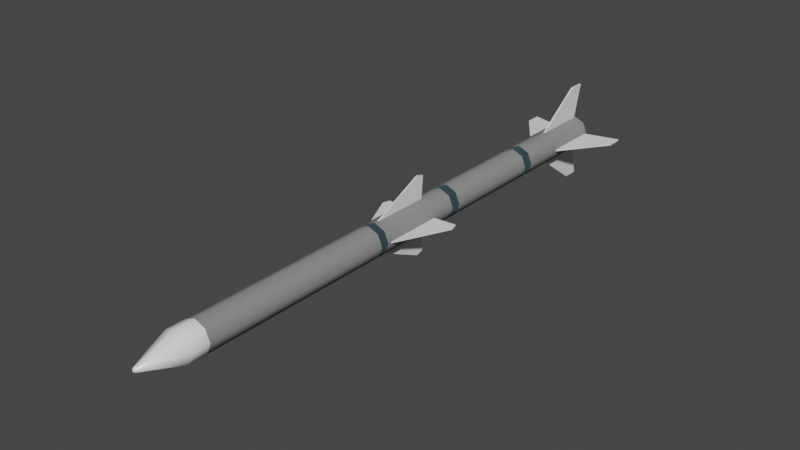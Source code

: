 # Source: AIM-120-Amraam.blend  (saved by Blender 4.2.66; exported with 4.5.12 LTS)
import bpy
from mathutils import Matrix  # noqa: F401  (used for matrix-valued properties, if any)

bpy.ops.wm.read_factory_settings(use_empty=True)
scene = bpy.context.scene
scene.name = 'Scene'

# ---- collections
col_aim_120_amraam = bpy.data.collections.new('AIM-120 Amraam'); scene.collection.children.link(col_aim_120_amraam)
col_rearfins = bpy.data.collections.new('RearFins'); col_aim_120_amraam.children.link(col_rearfins)
col_frontfins = bpy.data.collections.new('FrontFins'); col_aim_120_amraam.children.link(col_frontfins)

# ---- materials (node trees are filled in below, after node groups)
mat_silver_metal_001 = bpy.data.materials.new('silver metal.001')
mat_silver_metal_001.use_transparent_shadow = False
mat_silver_metal_001.diffuse_color = (0.7, 0.7, 0.7, 1.0)
mat_silver_metal_001.roughness = 0.8497
mat_silver_metal_001.specular_intensity = 1.0
mat_blue_001 = bpy.data.materials.new('blue.001')
mat_blue_001.use_transparent_shadow = False
mat_blue_001.diffuse_color = (0.1, 0.17, 0.2, 1.0)
mat_blue_001.roughness = 1.0
mat_blue_001.specular_intensity = 0.2
mat_blue_001.metallic = 1.0
mat_exhaustred = bpy.data.materials.new('ExhaustRed')
mat_exhaustred.use_transparent_shadow = False
mat_exhaustred.diffuse_color = (0.8, 0.1153, 0.108, 1.0)
mat_exhaustred.roughness = 0.9578
mat_white_001 = bpy.data.materials.new('white.001')
mat_white_001.use_transparent_shadow = False
mat_white_001.diffuse_color = (0.9, 0.9, 0.9, 1.0)
mat_white_001.roughness = 0.3
mat_exhaustyellow = bpy.data.materials.new('ExhaustYellow')
mat_exhaustyellow.use_transparent_shadow = False
mat_exhaustyellow.diffuse_color = (0.8, 0.541, 0.1283, 1.0)
mat_exhaustyellow.roughness = 0.9714
mat_exhaustblack = bpy.data.materials.new('ExhaustBlack')
mat_exhaustblack.use_transparent_shadow = False
mat_exhaustblack.diffuse_color = (0.0, 0.0, 0.0, 1.0)

# ---- material node trees
mat_silver_metal_001.use_nodes = True; mat_silver_metal_001.node_tree.nodes.clear()
_N = mat_silver_metal_001.node_tree.nodes; _L = mat_silver_metal_001.node_tree.links
n0 = _N.new('ShaderNodeBsdfPrincipled'); n0.name = 'Principled BSDF'; n0.location = (10, 300)
n0.distribution = 'GGX'
n0.subsurface_method = 'RANDOM_WALK_SKIN'
n0.inputs[0].default_value = (0.2527, 0.2527, 0.2527, 1.0)
n0.inputs[2].default_value = 0.8181
n0.inputs[3].default_value = 1.45
n0.inputs[13].default_value = 0.09449
n0.inputs[25].default_value = 0.7205
n0.inputs[27].default_value = (0.0, 0.0, 0.0, 1.0)
n0.inputs[28].default_value = 1.0
n1 = _N.new('ShaderNodeOutputMaterial'); n1.name = 'Material Output'; n1.location = (300, 300)
n2 = _N.new('ShaderNodeNormalMap'); n2.name = 'Normal Map'; n2.location = (-300, -300)
n2.label = 'Normal/Map'
n2.inputs[0].default_value = 0.0
_L.new(n0.outputs[0], n1.inputs[0])
_L.new(n2.outputs[0], n0.inputs[5])
n1.is_active_output = True
mat_blue_001.use_nodes = True; mat_blue_001.node_tree.nodes.clear()
_N = mat_blue_001.node_tree.nodes; _L = mat_blue_001.node_tree.links
n0 = _N.new('ShaderNodeBsdfPrincipled'); n0.name = 'Principled BSDF'; n0.location = (10, 300)
n0.distribution = 'GGX'
n0.subsurface_method = 'RANDOM_WALK_SKIN'
n0.inputs[0].default_value = (0.1, 0.17, 0.2, 1.0)
n0.inputs[1].default_value = 1.0
n0.inputs[2].default_value = 1.0
n0.inputs[3].default_value = 1.45
n0.inputs[13].default_value = 0.2
n0.inputs[27].default_value = (0.0, 0.0, 0.0, 1.0)
n0.inputs[28].default_value = 1.0
n1 = _N.new('ShaderNodeOutputMaterial'); n1.name = 'Material Output'; n1.location = (300, 300)
n2 = _N.new('ShaderNodeNormalMap'); n2.name = 'Normal Map'; n2.location = (-300, -300)
n2.label = 'Normal/Map'
n2.inputs[0].default_value = 0.0
_L.new(n0.outputs[0], n1.inputs[0])
_L.new(n2.outputs[0], n0.inputs[5])
n1.is_active_output = True
mat_exhaustred.use_nodes = True; mat_exhaustred.node_tree.nodes.clear()
_N = mat_exhaustred.node_tree.nodes; _L = mat_exhaustred.node_tree.links
n0 = _N.new('ShaderNodeBsdfPrincipled'); n0.name = 'Principled BSDF'; n0.location = (10, 300)
n0.distribution = 'GGX'
n0.subsurface_method = 'RANDOM_WALK_SKIN'
n0.inputs[0].default_value = (0.8, 0.0568, 0.04744, 1.0)
n0.inputs[2].default_value = 1.0
n0.inputs[3].default_value = 1.45
n0.inputs[13].default_value = 0.0
n0.inputs[27].default_value = (0.0, 0.0, 0.0, 1.0)
n0.inputs[28].default_value = 1.0
n1 = _N.new('ShaderNodeOutputMaterial'); n1.name = 'Material Output'; n1.location = (300, 300)
_L.new(n0.outputs[0], n1.inputs[0])
n1.is_active_output = True
mat_white_001.use_nodes = True; mat_white_001.node_tree.nodes.clear()
_N = mat_white_001.node_tree.nodes; _L = mat_white_001.node_tree.links
n0 = _N.new('ShaderNodeBsdfPrincipled'); n0.name = 'Principled BSDF'; n0.location = (10, 300)
n0.distribution = 'GGX'
n0.subsurface_method = 'RANDOM_WALK_SKIN'
n0.inputs[0].default_value = (0.9, 0.9, 0.9, 1.0)
n0.inputs[2].default_value = 0.3
n0.inputs[3].default_value = 1.45
n0.inputs[27].default_value = (0.0, 0.0, 0.0, 1.0)
n0.inputs[28].default_value = 1.0
n1 = _N.new('ShaderNodeOutputMaterial'); n1.name = 'Material Output'; n1.location = (300, 300)
n2 = _N.new('ShaderNodeNormalMap'); n2.name = 'Normal Map'; n2.location = (-300, -300)
n2.label = 'Normal/Map'
n2.inputs[0].default_value = 0.0
_L.new(n0.outputs[0], n1.inputs[0])
_L.new(n2.outputs[0], n0.inputs[5])
n1.is_active_output = True
mat_exhaustyellow.use_nodes = True; mat_exhaustyellow.node_tree.nodes.clear()
_N = mat_exhaustyellow.node_tree.nodes; _L = mat_exhaustyellow.node_tree.links
n0 = _N.new('ShaderNodeBsdfPrincipled'); n0.name = 'Principled BSDF'; n0.location = (10, 300)
n0.distribution = 'GGX'
n0.subsurface_method = 'RANDOM_WALK_SKIN'
n0.inputs[0].default_value = (0.8, 0.7034, 0.04928, 1.0)
n0.inputs[2].default_value = 1.0
n0.inputs[3].default_value = 1.45
n0.inputs[13].default_value = 0.0748
n0.inputs[27].default_value = (0.0, 0.0, 0.0, 1.0)
n0.inputs[28].default_value = 1.0
n1 = _N.new('ShaderNodeOutputMaterial'); n1.name = 'Material Output'; n1.location = (300, 300)
_L.new(n0.outputs[0], n1.inputs[0])
n1.is_active_output = True
mat_exhaustblack.use_nodes = True; mat_exhaustblack.node_tree.nodes.clear()
_N = mat_exhaustblack.node_tree.nodes; _L = mat_exhaustblack.node_tree.links
n0 = _N.new('ShaderNodeBsdfPrincipled'); n0.name = 'Principled BSDF'; n0.location = (10, 300)
n0.distribution = 'GGX'
n0.subsurface_method = 'RANDOM_WALK_SKIN'
n0.inputs[0].default_value = (0.0, 0.0, 0.0, 1.0)
n0.inputs[3].default_value = 1.45
n0.inputs[27].default_value = (0.0, 0.0, 0.0, 1.0)
n0.inputs[28].default_value = 1.0
n1 = _N.new('ShaderNodeOutputMaterial'); n1.name = 'Material Output'; n1.location = (300, 300)
_L.new(n0.outputs[0], n1.inputs[0])
n1.is_active_output = True

# ---- world
world_world = bpy.data.worlds.new('World'); scene.world = world_world
world_world.use_nodes = True; world_world.node_tree.nodes.clear()
_N = world_world.node_tree.nodes; _L = world_world.node_tree.links
n0 = _N.new('ShaderNodeOutputWorld'); n0.name = 'World Output'; n0.location = (300, 300)
n1 = _N.new('ShaderNodeBackground'); n1.name = 'Background'; n1.location = (10, 300)
n1.inputs[0].default_value = (0.05088, 0.05088, 0.05088, 1.0)
_L.new(n1.outputs[0], n0.inputs[0])
n0.is_active_output = True
world_world.color = (0.05088, 0.05088, 0.05088)
world_world.use_sun_shadow = False
world_world.sun_shadow_jitter_overblur = 0.0

# ---- meshes
me_cylinder_003 = bpy.data.meshes.new('Cylinder.003')
me_cylinder_003.from_pydata([(1.576, -0.05379, 0.05379), (-1.774, -0.0679, 0.0679), (1.576, -0.07606, 5.098e-08), (-1.774, -0.09602, -4.659e-08), (1.576, -0.05379, -0.05379), (-1.774, -0.0679, -0.0679), (1.576, 1.192e-07, -0.07606), (-1.774, 0.0, -0.09602), (1.576, 0.05379, -0.05379), (-1.774, 0.0679, -0.0679), (1.576, 0.07606, 3.31e-08), (-1.774, 0.09602, -6.447e-08), (1.576, 0.05379, 0.05379), (-1.774, 0.0679, 0.0679), (1.576, 1.788e-07, 0.07606), (-1.774, 0.0, 0.09602), (-2.012, -0.008999, 0.008999), (-2.012, -0.01273, -5.991e-08), (-2.012, -0.008999, -0.008999), (-2.012, 0.0, -0.01273), (-2.012, 0.008999, -0.008999), (-2.012, 0.01273, -6.438e-08), (-2.012, 0.008999, 0.008999), (-2.012, 0.0, 0.01273), (-2.021, 0.0, -4.057e-08), (-0.4133, -0.0679, 0.0679), (-0.4133, -0.09602, -4.546e-09), (-0.4133, -0.0679, -0.0679), (-0.4133, 5.96e-08, -0.09602), (-0.4133, 0.0679, -0.0679), (-0.4133, 0.09602, -2.541e-08), (-0.4133, 0.0679, 0.0679), (-0.4133, 5.96e-08, 0.09602), (-0.4656, -0.0679, 0.0679), (-0.4656, -0.09602, -6.163e-09), (-0.4656, -0.0679, -0.0679), (-0.4656, 5.96e-08, -0.09602), (-0.4656, 0.0679, -0.0679), (-0.4656, 0.09602, -2.703e-08), (-0.4656, 0.0679, 0.0679), (-0.4656, 5.96e-08, 0.09602), (0.1451, -0.09602, 1.271e-08), (0.1451, -0.0679, -0.0679), (0.1451, 5.96e-08, -0.09602), (0.1451, 0.0679, -0.0679), (0.1451, 0.09602, -8.152e-09), (0.1451, 0.0679, 0.0679), (0.1451, 1.192e-07, 0.09602), (0.1451, -0.0679, 0.0679), (0.2074, -0.09602, 1.464e-08), (0.2074, -0.0679, -0.0679), (0.2074, 5.96e-08, -0.09602), (0.2074, 0.0679, -0.0679), (0.2074, 0.09602, -6.226e-09), (0.2074, 0.0679, 0.0679), (0.2074, 1.192e-07, 0.09602), (0.2074, -0.0679, 0.0679), (0.8693, -0.09602, 3.51e-08), (0.8693, -0.0679, -0.0679), (0.8693, 1.192e-07, -0.09602), (0.8693, 0.0679, -0.0679), (0.8693, 0.09602, 1.423e-08), (0.8693, 0.0679, 0.0679), (0.8693, 1.192e-07, 0.09602), (0.8693, -0.0679, 0.0679), (0.9365, -0.09602, 3.717e-08), (0.9365, -0.0679, -0.0679), (0.9365, 1.192e-07, -0.09602), (0.9365, 0.0679, -0.0679), (0.9365, 0.09602, 1.631e-08), (0.9365, 0.0679, 0.0679), (0.9365, 1.192e-07, 0.09602), (0.9365, -0.0679, 0.0679), (1.576, -0.0679, 0.0679), (1.576, -0.09602, 5.098e-08), (1.576, -0.0679, -0.0679), (1.576, 1.192e-07, -0.09602), (1.576, 0.0679, -0.0679), (1.576, 0.09602, 3.608e-08), (1.576, 0.0679, 0.0679), (1.576, 1.788e-07, 0.09602), (1.525, -0.01473, 0.01473), (1.525, -0.02083, 9.893e-09), (1.525, -0.01473, -0.01473), (1.525, 1.192e-07, -0.02083), (1.525, 0.01473, -0.01473), (1.525, 0.02083, 4.676e-09), (1.525, 0.01473, 0.01473), (1.525, 1.192e-07, 0.02083), (-1.658, -0.0679, 0.0679), (-1.658, -0.09602, -4.303e-08), (-1.658, -0.0679, -0.0679), (-1.658, 0.0, -0.09602), (-1.658, 0.0679, -0.0679), (-1.658, 0.09602, -6.092e-08), (-1.658, 0.0679, 0.0679), (-1.658, 0.0, 0.09602)], [], [(89, 1, 3, 90), (90, 3, 5, 91), (91, 5, 7, 92), (92, 7, 9, 93), (93, 9, 11, 94), (94, 11, 13, 95), (9, 7, 19, 20), (95, 13, 15, 96), (96, 15, 1, 89), (8, 10, 86, 85), (16, 23, 24), (15, 13, 22, 23), (5, 3, 17, 18), (11, 9, 20, 21), (1, 15, 23, 16), (3, 1, 16, 17), (7, 5, 18, 19), (13, 11, 21, 22), (22, 21, 24), (20, 19, 24), (18, 17, 24), (23, 22, 24), (21, 20, 24), (19, 18, 24), (17, 16, 24), (47, 32, 25, 48), (46, 31, 32, 47), (45, 30, 31, 46), (44, 29, 30, 45), (43, 28, 29, 44), (42, 27, 28, 43), (41, 26, 27, 42), (48, 25, 26, 41), (32, 40, 33, 25), (31, 39, 40, 32), (30, 38, 39, 31), (29, 37, 38, 30), (28, 36, 37, 29), (27, 35, 36, 28), (26, 34, 35, 27), (25, 33, 34, 26), (56, 48, 41, 49), (49, 41, 42, 50), (50, 42, 43, 51), (51, 43, 44, 52), (52, 44, 45, 53), (53, 45, 46, 54), (54, 46, 47, 55), (55, 47, 48, 56), (63, 55, 56, 64), (62, 54, 55, 63), (61, 53, 54, 62), (60, 52, 53, 61), (59, 51, 52, 60), (58, 50, 51, 59), (57, 49, 50, 58), (64, 56, 49, 57), (72, 64, 57, 65), (65, 57, 58, 66), (66, 58, 59, 67), (67, 59, 60, 68), (68, 60, 61, 69), (69, 61, 62, 70), (70, 62, 63, 71), (71, 63, 64, 72), (80, 71, 72, 73), (79, 70, 71, 80), (78, 69, 70, 79), (77, 68, 69, 78), (76, 67, 68, 77), (75, 66, 67, 76), (74, 65, 66, 75), (73, 72, 65, 74), (2, 0, 73, 74), (4, 2, 74, 75), (6, 4, 75, 76), (8, 6, 76, 77), (10, 8, 77, 78), (12, 10, 78, 79), (14, 12, 79, 80), (0, 14, 80, 73), (81, 82, 83, 84, 85, 86, 87, 88), (4, 6, 84, 83), (0, 2, 82, 81), (14, 0, 81, 88), (10, 12, 87, 86), (6, 8, 85, 84), (2, 4, 83, 82), (12, 14, 88, 87), (40, 96, 89, 33), (39, 95, 96, 40), (38, 94, 95, 39), (37, 93, 94, 38), (36, 92, 93, 37), (35, 91, 92, 36), (34, 90, 91, 35), (33, 89, 90, 34)])
me_cylinder_003.polygons.foreach_set('use_smooth', [True] * 97)
me_cylinder_003.polygons.foreach_set('material_index', [3, 3, 3, 3, 3, 3, 3, 3, 3, 2, 3, 3, 3, 3, 3, 3, 3, 3, 3, 3, 3, 3, 3, 3, 3, 0, 0, 0, 0, 0, 0, 0, 0, 1, 1, 1, 1, 1, 1, 1, 1, 1, 1, 1, 1, 1, 1, 1, 1, 0, 0, 0, 0, 0, 0, 0, 0, 1, 1, 1, 1, 1, 1, 1, 1, 0, 0, 0, 0, 0, 0, 0, 0, 6, 6, 6, 6, 6, 6, 6, 6, 5, 2, 2, 2, 2, 2, 2, 2, 0, 0, 0, 0, 0, 0, 0, 0])
_k = set([(73, 74), (73, 80), (74, 75), (75, 76), (76, 77), (77, 78), (78, 79), (79, 80)])
me_cylinder_003.attributes.new('sharp_edge', 'BOOLEAN', 'EDGE').data.foreach_set('value', [ (min(e.vertices), max(e.vertices)) in _k for e in me_cylinder_003.edges])
_uv = me_cylinder_003.uv_layers.new(name='UVMap')
_uv.uv.foreach_set('vector', [1.0, 0.9828, 1.0, 1.0, 0.875, 1.0, 0.875, 0.9828, 0.875, 0.9828, 0.875, 1.0, 0.75, 1.0, 0.75, 0.9828, 0.75, 0.9828, 0.75, 1.0, 0.625, 1.0, 0.625, 0.9828, 0.625, 0.9828, 0.625, 1.0, 0.5, 1.0, 0.5, 0.9828, 0.5, 0.9828, 0.5, 1.0, 0.375, 1.0, 0.375, 0.9828, 0.375, 0.9828, 0.375, 1.0, 0.25, 1.0, 0.25, 0.9828, 0.5, 1.0, 0.625, 1.0, 0.625, 1.0, 0.5, 1.0, 0.25, 0.9828, 0.25, 1.0, 0.125, 1.0, 0.125, 0.9828, 0.125, 0.9828, 0.125, 1.0, 0.0, 1.0, 0.0, 0.9828, 0.75, 0.1046, 0.6472, 0.1472, 0.6472, 0.1472, 0.75, 0.1046, 0.0, 1.0, 0.125, 1.0, 0.0, 1.0, 0.125, 1.0, 0.25, 1.0, 0.25, 1.0, 0.125, 1.0, 0.75, 1.0, 0.875, 1.0, 0.875, 1.0, 0.75, 1.0, 0.375, 1.0, 0.5, 1.0, 0.5, 1.0, 0.375, 1.0, 0.0, 1.0, 0.125, 1.0, 0.125, 1.0, 0.0, 1.0, 0.875, 1.0, 1.0, 1.0, 1.0, 1.0, 0.875, 1.0, 0.625, 1.0, 0.75, 1.0, 0.75, 1.0, 0.625, 1.0, 0.25, 1.0, 0.375, 1.0, 0.375, 1.0, 0.25, 1.0, 0.25, 1.0, 0.375, 1.0, 0.25, 1.0, 0.5, 1.0, 0.625, 1.0, 0.5, 1.0, 0.75, 1.0, 0.875, 1.0, 0.75, 1.0, 0.125, 1.0, 0.25, 1.0, 0.125, 1.0, 0.375, 1.0, 0.5, 1.0, 0.375, 1.0, 0.625, 1.0, 0.75, 1.0, 0.625, 1.0, 0.875, 1.0, 1.0, 1.0, 0.875, 1.0, 0.125, 0.7136, 0.125, 0.797, 0.0, 0.797, 0.0, 0.7136, 0.25, 0.7136, 0.25, 0.797, 0.125, 0.797, 0.125, 0.7136, 0.375, 0.7136, 0.375, 0.797, 0.25, 0.797, 0.25, 0.7136, 0.5, 0.7136, 0.5, 0.797, 0.375, 0.797, 0.375, 0.7136, 0.625, 0.7136, 0.625, 0.797, 0.5, 0.797, 0.5, 0.7136, 0.75, 0.7136, 0.75, 0.797, 0.625, 0.797, 0.625, 0.7136, 0.875, 0.7136, 0.875, 0.797, 0.75, 0.797, 0.75, 0.7136, 1.0, 0.7136, 1.0, 0.797, 0.875, 0.797, 0.875, 0.7136, 0.125, 0.797, 0.125, 0.8048, 0.0, 0.8048, 0.0, 0.797, 0.25, 0.797, 0.25, 0.8048, 0.125, 0.8048, 0.125, 0.797, 0.375, 0.797, 0.375, 0.8048, 0.25, 0.8048, 0.25, 0.797, 0.5, 0.797, 0.5, 0.8048, 0.375, 0.8048, 0.375, 0.797, 0.625, 0.797, 0.625, 0.8048, 0.5, 0.8048, 0.5, 0.797, 0.75, 0.797, 0.75, 0.8048, 0.625, 0.8048, 0.625, 0.797, 0.875, 0.797, 0.875, 0.8048, 0.75, 0.8048, 0.75, 0.797, 1.0, 0.797, 1.0, 0.8048, 0.875, 0.8048, 0.875, 0.797, 1.0, 0.7043, 1.0, 0.7136, 0.875, 0.7136, 0.875, 0.7043, 0.875, 0.7043, 0.875, 0.7136, 0.75, 0.7136, 0.75, 0.7043, 0.75, 0.7043, 0.75, 0.7136, 0.625, 0.7136, 0.625, 0.7043, 0.625, 0.7043, 0.625, 0.7136, 0.5, 0.7136, 0.5, 0.7043, 0.5, 0.7043, 0.5, 0.7136, 0.375, 0.7136, 0.375, 0.7043, 0.375, 0.7043, 0.375, 0.7136, 0.25, 0.7136, 0.25, 0.7043, 0.25, 0.7043, 0.25, 0.7136, 0.125, 0.7136, 0.125, 0.7043, 0.125, 0.7043, 0.125, 0.7136, 0.0, 0.7136, 0.0, 0.7043, 0.125, 0.6055, 0.125, 0.7043, 0.0, 0.7043, 0.0, 0.6055, 0.25, 0.6055, 0.25, 0.7043, 0.125, 0.7043, 0.125, 0.6055, 0.375, 0.6055, 0.375, 0.7043, 0.25, 0.7043, 0.25, 0.6055, 0.5, 0.6055, 0.5, 0.7043, 0.375, 0.7043, 0.375, 0.6055, 0.625, 0.6055, 0.625, 0.7043, 0.5, 0.7043, 0.5, 0.6055, 0.75, 0.6055, 0.75, 0.7043, 0.625, 0.7043, 0.625, 0.6055, 0.875, 0.6055, 0.875, 0.7043, 0.75, 0.7043, 0.75, 0.6055, 1.0, 0.6055, 1.0, 0.7043, 0.875, 0.7043, 0.875, 0.6055, 1.0, 0.5955, 1.0, 0.6055, 0.875, 0.6055, 0.875, 0.5955, 0.875, 0.5955, 0.875, 0.6055, 0.75, 0.6055, 0.75, 0.5955, 0.75, 0.5955, 0.75, 0.6055, 0.625, 0.6055, 0.625, 0.5955, 0.625, 0.5955, 0.625, 0.6055, 0.5, 0.6055, 0.5, 0.5955, 0.5, 0.5955, 0.5, 0.6055, 0.375, 0.6055, 0.375, 0.5955, 0.375, 0.5955, 0.375, 0.6055, 0.25, 0.6055, 0.25, 0.5955, 0.25, 0.5955, 0.25, 0.6055, 0.125, 0.6055, 0.125, 0.5955, 0.125, 0.5955, 0.125, 0.6055, 0.0, 0.6055, 0.0, 0.5955, 0.125, 0.5, 0.125, 0.5955, 0.0, 0.5955, 0.0, 0.5, 0.25, 0.5, 0.25, 0.5955, 0.125, 0.5955, 0.125, 0.5, 0.375, 0.5, 0.375, 0.5955, 0.25, 0.5955, 0.25, 0.5, 0.5, 0.5, 0.5, 0.5955, 0.375, 0.5955, 0.375, 0.5, 0.625, 0.5, 0.625, 0.5955, 0.5, 0.5955, 0.5, 0.5, 0.75, 0.5, 0.75, 0.5955, 0.625, 0.5955, 0.625, 0.5, 0.875, 0.5, 0.875, 0.5955, 0.75, 0.5955, 0.75, 0.5, 1.0, 0.5, 1.0, 0.5955, 0.875, 0.5955, 0.875, 0.5, 0.8528, 0.3528, 0.75, 0.3954, 0.75, 0.49, 0.9197, 0.4197, 0.8954, 0.25, 0.8528, 0.3528, 0.9197, 0.4197, 0.99, 0.25, 0.8528, 0.1472, 0.8954, 0.25, 0.99, 0.25, 0.9197, 0.08029, 0.75, 0.1046, 0.8528, 0.1472, 0.9197, 0.08029, 0.75, 0.01, 0.6472, 0.1472, 0.75, 0.1046, 0.75, 0.01, 0.5803, 0.08029, 0.6046, 0.25, 0.6472, 0.1472, 0.5803, 0.08029, 0.51, 0.25, 0.6472, 0.3528, 0.6046, 0.25, 0.51, 0.25, 0.5803, 0.4197, 0.75, 0.3954, 0.6472, 0.3528, 0.5803, 0.4197, 0.75, 0.49, 0.75, 0.3954, 0.8528, 0.3528, 0.8954, 0.25, 0.8528, 0.1472, 0.75, 0.1046, 0.6472, 0.1472, 0.6046, 0.25, 0.6472, 0.3528, 0.8954, 0.25, 0.8528, 0.1472, 0.8528, 0.1472, 0.8954, 0.25, 0.75, 0.3954, 0.8528, 0.3528, 0.8528, 0.3528, 0.75, 0.3954, 0.6472, 0.3528, 0.75, 0.3954, 0.75, 0.3954, 0.6472, 0.3528, 0.6472, 0.1472, 0.6046, 0.25, 0.6046, 0.25, 0.6472, 0.1472, 0.8528, 0.1472, 0.75, 0.1046, 0.75, 0.1046, 0.8528, 0.1472, 0.8528, 0.3528, 0.8954, 0.25, 0.8954, 0.25, 0.8528, 0.3528, 0.6046, 0.25, 0.6472, 0.3528, 0.6472, 0.3528, 0.6046, 0.25, 0.125, 0.8048, 0.125, 0.9828, 0.0, 0.9828, 0.0, 0.8048, 0.25, 0.8048, 0.25, 0.9828, 0.125, 0.9828, 0.125, 0.8048, 0.375, 0.8048, 0.375, 0.9828, 0.25, 0.9828, 0.25, 0.8048, 0.5, 0.8048, 0.5, 0.9828, 0.375, 0.9828, 0.375, 0.8048, 0.625, 0.8048, 0.625, 0.9828, 0.5, 0.9828, 0.5, 0.8048, 0.75, 0.8048, 0.75, 0.9828, 0.625, 0.9828, 0.625, 0.8048, 0.875, 0.8048, 0.875, 0.9828, 0.75, 0.9828, 0.75, 0.8048, 1.0, 0.8048, 1.0, 0.9828, 0.875, 0.9828, 0.875, 0.8048])
me_cylinder_003.materials.append(mat_silver_metal_001)
me_cylinder_003.materials.append(mat_blue_001)
me_cylinder_003.materials.append(mat_exhaustred)
me_cylinder_003.materials.append(mat_white_001)
me_cylinder_003.materials.append(mat_exhaustred)
me_cylinder_003.materials.append(mat_exhaustyellow)
me_cylinder_003.materials.append(mat_exhaustblack)
me_cylinder_003.update()
me_cylinder_003.normals_split_custom_set([tuple(v) for v in zip(*[iter([5.475e-09, -0.7071, 0.7071, -0.1611, -0.6979, 0.6979, -0.1611, -0.9869, 1.081e-07, 2.507e-08, -1.0, 1.746e-07, 2.507e-08, -1.0, 1.746e-07, -0.1611, -0.9869, 1.081e-07, -0.1611, -0.6979, -0.6979, 3.052e-08, -0.7071, -0.7071, 3.052e-08, -0.7071, -0.7071, -0.1611, -0.6979, -0.6979, -0.1611, 2.162e-08, -0.9869, 1.866e-08, 2.054e-08, -1.0, 1.866e-08, 2.054e-08, -1.0, -0.1611, 2.162e-08, -0.9869, -0.1611, 0.6979, -0.6979, -2.109e-09, 0.7071, -0.7071, -2.109e-09, 0.7071, -0.7071, -0.1611, 0.6979, -0.6979, -0.1611, 0.9869, -1.081e-07, -2.507e-08, 1.0, -2.156e-07, -2.507e-08, 1.0, -2.156e-07, -0.1611, 0.9869, -1.081e-07, -0.1611, 0.6979, 0.6979, -3.101e-08, 0.7071, 0.7071, -0.1611, 0.6979, -0.6979, -0.1611, 2.162e-08, -0.9869, -0.5536, 3.266e-07, -0.8328, -0.5536, 0.5888, -0.5888, -3.101e-08, 0.7071, 0.7071, -0.1611, 0.6979, 0.6979, -0.1611, 2.378e-07, 0.9869, -1.578e-08, 1.027e-08, 1.0, -1.578e-08, 1.027e-08, 1.0, -0.1611, 2.378e-07, 0.9869, -0.1611, -0.6979, 0.6979, 5.475e-09, -0.7071, 0.7071, 0.9593, -0.1998, 0.1998, 0.9593, -0.2825, 3.985e-08, 0.8979, -0.4402, 1.509e-07, 0.8979, -0.3113, 0.3113, -0.5536, -0.5888, 0.5888, -0.5536, 6.144e-07, 0.8328, -1.0, 4.189e-07, -1.45e-06, -0.1611, 2.378e-07, 0.9869, -0.1611, 0.6979, 0.6979, -0.5536, 0.5888, 0.5888, -0.5536, 6.144e-07, 0.8328, -0.1611, -0.6979, -0.6979, -0.1611, -0.9869, 1.081e-07, -0.5536, -0.8328, -1.81e-06, -0.5536, -0.5888, -0.5888, -0.1611, 0.9869, -1.081e-07, -0.1611, 0.6979, -0.6979, -0.5536, 0.5888, -0.5888, -0.5536, 0.8328, -1.528e-06, -0.1611, -0.6979, 0.6979, -0.1611, 2.378e-07, 0.9869, -0.5536, 6.144e-07, 0.8328, -0.5536, -0.5888, 0.5888, -0.1611, -0.9869, 1.081e-07, -0.1611, -0.6979, 0.6979, -0.5536, -0.5888, 0.5888, -0.5536, -0.8328, -1.81e-06, -0.1611, 2.162e-08, -0.9869, -0.1611, -0.6979, -0.6979, -0.5536, -0.5888, -0.5888, -0.5536, 3.266e-07, -0.8328, -0.1611, 0.6979, 0.6979, -0.1611, 0.9869, -1.081e-07, -0.5536, 0.8328, -1.528e-06, -0.5536, 0.5888, 0.5888, -0.5536, 0.5888, 0.5888, -0.5536, 0.8328, -1.528e-06, -1.0, 4.189e-07, -1.45e-06, -0.5536, 0.5888, -0.5888, -0.5536, 3.266e-07, -0.8328, -1.0, 4.189e-07, -1.45e-06, -0.5536, -0.5888, -0.5888, -0.5536, -0.8328, -1.81e-06, -1.0, 4.189e-07, -1.45e-06, -0.5536, 6.144e-07, 0.8328, -0.5536, 0.5888, 0.5888, -1.0, 4.189e-07, -1.45e-06, -0.5536, 0.8328, -1.528e-06, -0.5536, 0.5888, -0.5888, -1.0, 4.189e-07, -1.45e-06, -0.5536, 3.266e-07, -0.8328, -0.5536, -0.5888, -0.5888, -1.0, 4.189e-07, -1.45e-06, -0.5536, -0.8328, -1.81e-06, -0.5536, -0.5888, 0.5888, -1.0, 4.189e-07, -1.45e-06, -9.155e-09, 1.438e-07, 1.0, -4.193e-08, -1.027e-08, 1.0, 1.323e-08, -0.7071, 0.7071, 1.323e-08, -0.7071, 0.7071, -1.586e-08, 0.7071, 0.7071, -6.502e-08, 0.7071, 0.7071, -4.193e-08, -1.027e-08, 1.0, -9.155e-09, 1.438e-07, 1.0, 1.53e-15, 1.0, -1.232e-07, 2.815e-14, 1.0, -2.156e-07, -6.502e-08, 0.7071, 0.7071, -1.586e-08, 0.7071, 0.7071, 1.19e-08, 0.7071, -0.7071, 2.828e-08, 0.7071, -0.7071, 2.815e-14, 1.0, -2.156e-07, 1.53e-15, 1.0, -1.232e-07, 1.842e-08, -7.188e-08, -1.0, 1.842e-08, 1.027e-08, -1.0, 2.828e-08, 0.7071, -0.7071, 1.19e-08, 0.7071, -0.7071, 2.592e-08, -0.7071, -0.7071, 3.411e-08, -0.7071, -0.7071, 1.842e-08, 1.027e-08, -1.0, 1.842e-08, -7.188e-08, -1.0, 2.592e-08, -1.0, 3.08e-08, 3.411e-08, -1.0, 6.161e-08, 3.411e-08, -0.7071, -0.7071, 2.592e-08, -0.7071, -0.7071, 1.323e-08, -0.7071, 0.7071, 1.323e-08, -0.7071, 0.7071, 3.411e-08, -1.0, 6.161e-08, 2.592e-08, -1.0, 3.08e-08, -4.193e-08, -1.027e-08, 1.0, -4.856e-08, 3.08e-08, 1.0, 5.475e-09, -0.7071, 0.7071, 1.323e-08, -0.7071, 0.7071, -6.502e-08, 0.7071, 0.7071, -7.644e-08, 0.7071, 0.7071, -4.856e-08, 3.08e-08, 1.0, -4.193e-08, -1.027e-08, 1.0, 2.815e-14, 1.0, -2.156e-07, -2.507e-08, 1.0, -1.848e-07, -7.644e-08, 0.7071, 0.7071, -6.502e-08, 0.7071, 0.7071, 2.828e-08, 0.7071, -0.7071, 1.055e-08, 0.7071, -0.7071, -2.507e-08, 1.0, -1.848e-07, 2.815e-14, 1.0, -2.156e-07, 1.842e-08, 1.027e-08, -1.0, 1.866e-08, 8.214e-08, -1.0, 1.055e-08, 0.7071, -0.7071, 2.828e-08, 0.7071, -0.7071, 3.411e-08, -0.7071, -0.7071, 3.871e-08, -0.7071, -0.7071, 1.866e-08, 8.214e-08, -1.0, 1.842e-08, 1.027e-08, -1.0, 3.411e-08, -1.0, 6.161e-08, 3.326e-08, -1.0, 6.161e-08, 3.871e-08, -0.7071, -0.7071, 3.411e-08, -0.7071, -0.7071, 1.323e-08, -0.7071, 0.7071, 5.475e-09, -0.7071, 0.7071, 3.326e-08, -1.0, 6.161e-08, 3.411e-08, -1.0, 6.161e-08, -1.943e-09, -0.7071, 0.7071, 1.323e-08, -0.7071, 0.7071, 2.592e-08, -1.0, 3.08e-08, 2.299e-08, -1.0, 2.054e-08, 2.299e-08, -1.0, 2.054e-08, 2.592e-08, -1.0, 3.08e-08, 2.592e-08, -0.7071, -0.7071, 2.828e-08, -0.7071, -0.7071, 2.828e-08, -0.7071, -0.7071, 2.592e-08, -0.7071, -0.7071, 1.842e-08, -7.188e-08, -1.0, 1.291e-08, -1.027e-07, -1.0, 1.291e-08, -1.027e-07, -1.0, 1.842e-08, -7.188e-08, -1.0, 1.19e-08, 0.7071, -0.7071, -1.991e-08, 0.7071, -0.7071, -1.991e-08, 0.7071, -0.7071, 1.19e-08, 0.7071, -0.7071, 1.53e-15, 1.0, -1.232e-07, -4.453e-08, 1.0, -1.438e-07, -4.453e-08, 1.0, -1.438e-07, 1.53e-15, 1.0, -1.232e-07, -1.586e-08, 0.7071, 0.7071, -3.579e-08, 0.7071, 0.7071, -3.579e-08, 0.7071, 0.7071, -1.586e-08, 0.7071, 0.7071, -9.155e-09, 1.438e-07, 1.0, -2.072e-08, 1.54e-07, 1.0, -2.072e-08, 1.54e-07, 1.0, -9.155e-09, 1.438e-07, 1.0, 1.323e-08, -0.7071, 0.7071, -1.943e-09, -0.7071, 0.7071, -9.727e-08, 1.232e-07, 1.0, -2.072e-08, 1.54e-07, 1.0, -1.943e-09, -0.7071, 0.7071, -3.384e-08, -0.7071, 0.7071, -9.32e-08, 0.7071, 0.7071, -3.579e-08, 0.7071, 0.7071, -2.072e-08, 1.54e-07, 1.0, -9.727e-08, 1.232e-07, 1.0, -5.091e-08, 1.0, -1.643e-07, -4.453e-08, 1.0, -1.438e-07, -3.579e-08, 0.7071, 0.7071, -9.32e-08, 0.7071, 0.7071, -1.991e-08, 0.7071, -0.7071, -1.991e-08, 0.7071, -0.7071, -4.453e-08, 1.0, -1.438e-07, -5.091e-08, 1.0, -1.643e-07, 3.842e-08, 1.232e-07, -1.0, 1.291e-08, -1.027e-07, -1.0, -1.991e-08, 0.7071, -0.7071, -1.991e-08, 0.7071, -0.7071, 6.017e-08, -0.7071, -0.7071, 2.828e-08, -0.7071, -0.7071, 1.291e-08, -1.027e-07, -1.0, 3.842e-08, 1.232e-07, -1.0, 2.299e-08, -1.0, 3.08e-08, 2.299e-08, -1.0, 2.054e-08, 2.828e-08, -0.7071, -0.7071, 6.017e-08, -0.7071, -0.7071, -3.384e-08, -0.7071, 0.7071, -1.943e-09, -0.7071, 0.7071, 2.299e-08, -1.0, 2.054e-08, 2.299e-08, -1.0, 3.08e-08, -1.9e-08, -0.7071, 0.7071, -3.384e-08, -0.7071, 0.7071, 2.299e-08, -1.0, 3.08e-08, 2.363e-08, -1.0, 6.161e-08, 2.363e-08, -1.0, 6.161e-08, 2.299e-08, -1.0, 3.08e-08, 6.017e-08, -0.7071, -0.7071, 5.687e-08, -0.7071, -0.7071, 5.687e-08, -0.7071, -0.7071, 6.017e-08, -0.7071, -0.7071, 3.842e-08, 1.232e-07, -1.0, 4.16e-08, 7.188e-08, -1.0, 4.16e-08, 7.188e-08, -1.0, 3.842e-08, 1.232e-07, -1.0, -1.991e-08, 0.7071, -0.7071, 8.377e-09, 0.7071, -0.7071, 8.377e-09, 0.7071, -0.7071, -1.991e-08, 0.7071, -0.7071, -5.091e-08, 1.0, -1.643e-07, -6.714e-09, 1.0, -1.335e-07, -6.714e-09, 1.0, -1.335e-07, -5.091e-08, 1.0, -1.643e-07, -9.32e-08, 0.7071, 0.7071, -6.958e-08, 0.7071, 0.7071, -6.958e-08, 0.7071, 0.7071, -9.32e-08, 0.7071, 0.7071, -9.727e-08, 1.232e-07, 1.0, -8.186e-08, 1.232e-07, 1.0, -8.186e-08, 1.232e-07, 1.0, -9.727e-08, 1.232e-07, 1.0, -3.384e-08, -0.7071, 0.7071, -1.9e-08, -0.7071, 0.7071, -1.062e-08, 1.848e-07, 1.0, -8.186e-08, 1.232e-07, 1.0, -1.9e-08, -0.7071, 0.7071, 2.578e-08, -0.7071, 0.7071, -2.434e-08, 0.7071, 0.7071, -6.958e-08, 0.7071, 0.7071, -8.186e-08, 1.232e-07, 1.0, -1.062e-08, 1.848e-07, 1.0, -6.702e-10, 1.0, 0.0, -6.714e-09, 1.0, -1.335e-07, -6.958e-08, 0.7071, 0.7071, -2.434e-08, 0.7071, 0.7071, 1.675e-08, 0.7071, -0.7071, 8.377e-09, 0.7071, -0.7071, -6.714e-09, 1.0, -1.335e-07, -6.702e-10, 1.0, 0.0, 3.217e-08, -8.214e-08, -1.0, 4.16e-08, 7.188e-08, -1.0, 8.377e-09, 0.7071, -0.7071, 1.675e-08, 0.7071, -0.7071, 4.995e-08, -0.7071, -0.7071, 5.687e-08, -0.7071, -0.7071, 4.16e-08, 7.188e-08, -1.0, 3.217e-08, -8.214e-08, -1.0, 4.726e-08, -1.0, 6.161e-08, 2.363e-08, -1.0, 6.161e-08, 5.687e-08, -0.7071, -0.7071, 4.995e-08, -0.7071, -0.7071, 2.578e-08, -0.7071, 0.7071, -1.9e-08, -0.7071, 0.7071, 2.363e-08, -1.0, 6.161e-08, 4.726e-08, -1.0, 6.161e-08, 0.9593, 0.2825, -4.484e-08, 0.9593, 0.1998, -0.1998, 1.0, 0.0, 0.0, 1.0, 0.0, 0.0, 0.9593, 0.1998, 0.1998, 0.9593, 0.2825, -4.484e-08, 1.0, 0.0, 0.0, 1.0, -1.534e-06, 0.0, 0.9593, -1.45e-06, 0.2825, 0.9593, 0.1998, 0.1998, 1.0, -1.534e-06, 0.0, 1.0, -1.534e-06, 0.0, 0.9593, -0.1998, 0.1998, 0.9593, -1.45e-06, 0.2825, 1.0, -1.534e-06, 0.0, 1.0, 3.068e-06, 0.0, 0.9593, -0.2825, 3.985e-08, 0.9593, -0.1998, 0.1998, 1.0, 3.068e-06, 0.0, 1.0, 3.068e-06, 0.0, 0.9593, -0.1998, -0.1998, 0.9593, -0.2825, 3.985e-08, 1.0, 3.068e-06, 0.0, 1.0, 0.0, 0.0, 0.9593, -3.487e-07, -0.2825, 0.9593, -0.1998, -0.1998, 1.0, 0.0, 0.0, 1.0, 0.0, 0.0, 0.9593, 0.1998, -0.1998, 0.9593, -3.487e-07, -0.2825, 1.0, 0.0, 0.0, 1.0, 0.0, 0.0, 0.8979, 0.3113, -0.3113, 0.8979, 0.4402, 4.311e-08, 0.8979, 0.3113, 0.3113, 0.8979, -1.649e-06, 0.4402, 0.8979, -0.3113, 0.3113, 0.8979, -0.4402, 1.509e-07, 0.8979, -0.3113, -0.3113, 0.8979, -1.358e-06, -0.4402, 0.9593, 0.1998, 0.1998, 0.9593, -1.45e-06, 0.2825, 0.8979, -1.649e-06, 0.4402, 0.8979, 0.3113, 0.3113, 0.9593, 0.1998, -0.1998, 0.9593, 0.2825, -4.484e-08, 0.8979, 0.4402, 4.311e-08, 0.8979, 0.3113, -0.3113, 0.9593, -3.487e-07, -0.2825, 0.9593, 0.1998, -0.1998, 0.8979, 0.3113, -0.3113, 0.8979, -1.358e-06, -0.4402, 0.9593, -0.2825, 3.985e-08, 0.9593, -0.1998, -0.1998, 0.8979, -0.3113, -0.3113, 0.8979, -0.4402, 1.509e-07, 0.9593, -1.45e-06, 0.2825, 0.9593, -0.1998, 0.1998, 0.8979, -0.3113, 0.3113, 0.8979, -1.649e-06, 0.4402, 0.9593, 0.2825, -4.484e-08, 0.9593, 0.1998, 0.1998, 0.8979, 0.3113, 0.3113, 0.8979, 0.4402, 4.311e-08, 0.9593, -0.1998, -0.1998, 0.9593, -3.487e-07, -0.2825, 0.8979, -1.358e-06, -0.4402, 0.8979, -0.3113, -0.3113, -4.856e-08, 3.08e-08, 1.0, -1.578e-08, 1.027e-08, 1.0, 5.475e-09, -0.7071, 0.7071, 5.475e-09, -0.7071, 0.7071, -7.644e-08, 0.7071, 0.7071, -3.101e-08, 0.7071, 0.7071, -1.578e-08, 1.027e-08, 1.0, -4.856e-08, 3.08e-08, 1.0, -2.507e-08, 1.0, -1.848e-07, -2.507e-08, 1.0, -2.156e-07, -3.101e-08, 0.7071, 0.7071, -7.644e-08, 0.7071, 0.7071, 1.055e-08, 0.7071, -0.7071, -2.109e-09, 0.7071, -0.7071, -2.507e-08, 1.0, -2.156e-07, -2.507e-08, 1.0, -1.848e-07, 1.866e-08, 8.214e-08, -1.0, 1.866e-08, 2.054e-08, -1.0, -2.109e-09, 0.7071, -0.7071, 1.055e-08, 0.7071, -0.7071, 3.871e-08, -0.7071, -0.7071, 3.052e-08, -0.7071, -0.7071, 1.866e-08, 2.054e-08, -1.0, 1.866e-08, 8.214e-08, -1.0, 3.326e-08, -1.0, 6.161e-08, 2.507e-08, -1.0, 1.746e-07, 3.052e-08, -0.7071, -0.7071, 3.871e-08, -0.7071, -0.7071, 5.475e-09, -0.7071, 0.7071, 5.475e-09, -0.7071, 0.7071, 2.507e-08, -1.0, 1.746e-07, 3.326e-08, -1.0, 6.161e-08])] * 3)])
me_cube = bpy.data.meshes.new('Cube')
me_cube.from_pydata([(-0.2459, -0.005019, -0.08839), (0.06004, -0.005019, 0.1303), (-0.2459, 0.005019, -0.08839), (0.06004, 0.005019, 0.1303), (0.103, -0.005019, -0.08839), (0.1584, -0.005019, 0.1303), (0.103, 0.005019, -0.08839), (0.1584, 0.005019, 0.1303)], [], [(0, 1, 3, 2), (2, 3, 7, 6), (6, 7, 5, 4), (4, 5, 1, 0), (2, 6, 4, 0), (7, 3, 1, 5)])
_uv = me_cube.uv_layers.new(name='UVMap')
_uv.uv.foreach_set('vector', [0.375, 0.0, 0.625, 0.0, 0.625, 0.25, 0.375, 0.25, 0.375, 0.25, 0.625, 0.25, 0.625, 0.5, 0.375, 0.5, 0.375, 0.5, 0.625, 0.5, 0.625, 0.75, 0.375, 0.75, 0.375, 0.75, 0.625, 0.75, 0.625, 1.0, 0.375, 1.0, 0.125, 0.5, 0.375, 0.5, 0.375, 0.75, 0.125, 0.75, 0.625, 0.5, 0.875, 0.5, 0.875, 0.75, 0.625, 0.75])
me_cube.update()
me_cube_001 = bpy.data.meshes.new('Cube.001')
me_cube_001.from_pydata([(-0.2459, -0.005019, -0.08839), (0.06004, -0.005019, 0.1303), (-0.2459, 0.005019, -0.08839), (0.06004, 0.005019, 0.1303), (0.103, -0.005019, -0.08839), (0.1584, -0.005019, 0.1303), (0.103, 0.005019, -0.08839), (0.1584, 0.005019, 0.1303)], [], [(0, 1, 3, 2), (2, 3, 7, 6), (6, 7, 5, 4), (4, 5, 1, 0), (2, 6, 4, 0), (7, 3, 1, 5)])
_uv = me_cube_001.uv_layers.new(name='UVMap')
_uv.uv.foreach_set('vector', [0.375, 0.0, 0.625, 0.0, 0.625, 0.25, 0.375, 0.25, 0.375, 0.25, 0.625, 0.25, 0.625, 0.5, 0.375, 0.5, 0.375, 0.5, 0.625, 0.5, 0.625, 0.75, 0.375, 0.75, 0.375, 0.75, 0.625, 0.75, 0.625, 1.0, 0.375, 1.0, 0.125, 0.5, 0.375, 0.5, 0.375, 0.75, 0.125, 0.75, 0.625, 0.5, 0.875, 0.5, 0.875, 0.75, 0.625, 0.75])
me_cube_001.update()
me_cube_002 = bpy.data.meshes.new('Cube.002')
me_cube_002.from_pydata([(-0.2459, -0.005019, -0.08839), (0.06004, -0.005019, 0.1303), (-0.2459, 0.005019, -0.08839), (0.06004, 0.005019, 0.1303), (0.103, -0.005019, -0.08839), (0.1584, -0.005019, 0.1303), (0.103, 0.005019, -0.08839), (0.1584, 0.005019, 0.1303)], [], [(0, 1, 3, 2), (2, 3, 7, 6), (6, 7, 5, 4), (4, 5, 1, 0), (2, 6, 4, 0), (7, 3, 1, 5)])
_uv = me_cube_002.uv_layers.new(name='UVMap')
_uv.uv.foreach_set('vector', [0.375, 0.0, 0.625, 0.0, 0.625, 0.25, 0.375, 0.25, 0.375, 0.25, 0.625, 0.25, 0.625, 0.5, 0.375, 0.5, 0.375, 0.5, 0.625, 0.5, 0.625, 0.75, 0.375, 0.75, 0.375, 0.75, 0.625, 0.75, 0.625, 1.0, 0.375, 1.0, 0.125, 0.5, 0.375, 0.5, 0.375, 0.75, 0.125, 0.75, 0.625, 0.5, 0.875, 0.5, 0.875, 0.75, 0.625, 0.75])
me_cube_002.update()
me_cube_003 = bpy.data.meshes.new('Cube.003')
me_cube_003.from_pydata([(-0.2459, -0.005019, -0.08839), (0.06004, -0.005019, 0.1303), (-0.2459, 0.005019, -0.08839), (0.06004, 0.005019, 0.1303), (0.103, -0.005019, -0.08839), (0.1584, -0.005019, 0.1303), (0.103, 0.005019, -0.08839), (0.1584, 0.005019, 0.1303)], [], [(0, 1, 3, 2), (2, 3, 7, 6), (6, 7, 5, 4), (4, 5, 1, 0), (2, 6, 4, 0), (7, 3, 1, 5)])
_uv = me_cube_003.uv_layers.new(name='UVMap')
_uv.uv.foreach_set('vector', [0.375, 0.0, 0.625, 0.0, 0.625, 0.25, 0.375, 0.25, 0.375, 0.25, 0.625, 0.25, 0.625, 0.5, 0.375, 0.5, 0.375, 0.5, 0.625, 0.5, 0.625, 0.75, 0.375, 0.75, 0.375, 0.75, 0.625, 0.75, 0.625, 1.0, 0.375, 1.0, 0.125, 0.5, 0.375, 0.5, 0.375, 0.75, 0.125, 0.75, 0.625, 0.5, 0.875, 0.5, 0.875, 0.75, 0.625, 0.75])
me_cube_003.update()
me_cube_004 = bpy.data.meshes.new('Cube.004')
me_cube_004.from_pydata([(-0.2484, -0.004311, -0.05641), (0.09225, -0.004311, 0.1005), (-0.2484, 0.004311, -0.05641), (0.09225, 0.004311, 0.1005), (0.1272, -0.004311, -0.05641), (0.1382, -0.004311, 0.0873), (0.1272, 0.004311, -0.05641), (0.1382, 0.004311, 0.0873)], [], [(0, 1, 3, 2), (2, 3, 7, 6), (6, 7, 5, 4), (4, 5, 1, 0), (2, 6, 4, 0), (7, 3, 1, 5)])
_uv = me_cube_004.uv_layers.new(name='UVMap')
_uv.uv.foreach_set('vector', [0.375, 0.0, 0.625, 0.0, 0.625, 0.25, 0.375, 0.25, 0.375, 0.25, 0.625, 0.25, 0.625, 0.5, 0.375, 0.5, 0.375, 0.5, 0.625, 0.5, 0.625, 0.75, 0.375, 0.75, 0.375, 0.75, 0.625, 0.75, 0.625, 1.0, 0.375, 1.0, 0.125, 0.5, 0.375, 0.5, 0.375, 0.75, 0.125, 0.75, 0.625, 0.5, 0.875, 0.5, 0.875, 0.75, 0.625, 0.75])
me_cube_004.update()
me_cube_005 = bpy.data.meshes.new('Cube.005')
me_cube_005.from_pydata([(-0.2484, -0.004311, -0.05641), (0.09225, -0.004311, 0.1005), (-0.2484, 0.004311, -0.05641), (0.09225, 0.004311, 0.1005), (0.1272, -0.004311, -0.05641), (0.1382, -0.004311, 0.0873), (0.1272, 0.004311, -0.05641), (0.1382, 0.004311, 0.0873)], [], [(0, 1, 3, 2), (2, 3, 7, 6), (6, 7, 5, 4), (4, 5, 1, 0), (2, 6, 4, 0), (7, 3, 1, 5)])
_uv = me_cube_005.uv_layers.new(name='UVMap')
_uv.uv.foreach_set('vector', [0.375, 0.0, 0.625, 0.0, 0.625, 0.25, 0.375, 0.25, 0.375, 0.25, 0.625, 0.25, 0.625, 0.5, 0.375, 0.5, 0.375, 0.5, 0.625, 0.5, 0.625, 0.75, 0.375, 0.75, 0.375, 0.75, 0.625, 0.75, 0.625, 1.0, 0.375, 1.0, 0.125, 0.5, 0.375, 0.5, 0.375, 0.75, 0.125, 0.75, 0.625, 0.5, 0.875, 0.5, 0.875, 0.75, 0.625, 0.75])
me_cube_005.update()
me_cube_006 = bpy.data.meshes.new('Cube.006')
me_cube_006.from_pydata([(-0.2484, -0.004311, -0.05641), (0.09225, -0.004311, 0.1005), (-0.2484, 0.004311, -0.05641), (0.09225, 0.004311, 0.1005), (0.1272, -0.004311, -0.05641), (0.1382, -0.004311, 0.0873), (0.1272, 0.004311, -0.05641), (0.1382, 0.004311, 0.0873)], [], [(0, 1, 3, 2), (2, 3, 7, 6), (6, 7, 5, 4), (4, 5, 1, 0), (2, 6, 4, 0), (7, 3, 1, 5)])
_uv = me_cube_006.uv_layers.new(name='UVMap')
_uv.uv.foreach_set('vector', [0.375, 0.0, 0.625, 0.0, 0.625, 0.25, 0.375, 0.25, 0.375, 0.25, 0.625, 0.25, 0.625, 0.5, 0.375, 0.5, 0.375, 0.5, 0.625, 0.5, 0.625, 0.75, 0.375, 0.75, 0.375, 0.75, 0.625, 0.75, 0.625, 1.0, 0.375, 1.0, 0.125, 0.5, 0.375, 0.5, 0.375, 0.75, 0.125, 0.75, 0.625, 0.5, 0.875, 0.5, 0.875, 0.75, 0.625, 0.75])
me_cube_006.update()
me_cube_007 = bpy.data.meshes.new('Cube.007')
me_cube_007.from_pydata([(-0.2484, -0.004311, -0.05641), (0.09225, -0.004311, 0.1005), (-0.2484, 0.004311, -0.05641), (0.09225, 0.004311, 0.1005), (0.1272, -0.004311, -0.05641), (0.1382, -0.004311, 0.0873), (0.1272, 0.004311, -0.05641), (0.1382, 0.004311, 0.0873)], [], [(0, 1, 3, 2), (2, 3, 7, 6), (6, 7, 5, 4), (4, 5, 1, 0), (2, 6, 4, 0), (7, 3, 1, 5)])
_uv = me_cube_007.uv_layers.new(name='UVMap')
_uv.uv.foreach_set('vector', [0.375, 0.0, 0.625, 0.0, 0.625, 0.25, 0.375, 0.25, 0.375, 0.25, 0.625, 0.25, 0.625, 0.5, 0.375, 0.5, 0.375, 0.5, 0.625, 0.5, 0.625, 0.75, 0.375, 0.75, 0.375, 0.75, 0.625, 0.75, 0.625, 1.0, 0.375, 1.0, 0.125, 0.5, 0.375, 0.5, 0.375, 0.75, 0.125, 0.75, 0.625, 0.5, 0.875, 0.5, 0.875, 0.75, 0.625, 0.75])
me_cube_007.update()

# ---- objects
ob_aim_120_amraam_001 = bpy.data.objects.new('AIM-120 Amraam.001', me_cylinder_003)
ob_rearfin = bpy.data.objects.new('RearFin', me_cube)
ob_rearfin_001 = bpy.data.objects.new('RearFin.001', me_cube_001)
ob_rearfin_002 = bpy.data.objects.new('RearFin.002', me_cube_002)
ob_rearfin_003 = bpy.data.objects.new('RearFin.003', me_cube_003)
ob_frontfin = bpy.data.objects.new('FrontFin', me_cube_004)
ob_frontfin_001 = bpy.data.objects.new('FrontFin.001', me_cube_005)
ob_frontfin_002 = bpy.data.objects.new('FrontFin.002', me_cube_006)
ob_frontfin_003 = bpy.data.objects.new('FrontFin.003', me_cube_007)

# ---- transforms, parenting, visibility, modifiers, constraints
ob_aim_120_amraam_001.location = (0.0002159, 0.1305, -0.0001163)
ob_aim_120_amraam_001.rotation_euler = (0.7854, -2.647e-23, 1.571)
ob_aim_120_amraam_001.scale = (1.0, 1.0, 1.0)
ob_aim_120_amraam_001.color = (0.8, 0.8, 0.8, 1.0)
ob_rearfin.location = (0.0006623, 1.585, -0.1798)
ob_rearfin.rotation_euler = (3.142, -0.0, 1.571)
ob_rearfin_001.location = (0.1811, 1.585, -0.0005987)
ob_rearfin_001.rotation_euler = (1.571, -0.0, 1.571)
ob_rearfin_002.location = (0.0001693, 1.585, 0.1798)
ob_rearfin_002.rotation_euler = (0.0, -0.0, 1.571)
ob_rearfin_003.location = (-0.18, 1.585, -0.0005951)
ob_rearfin_003.rotation_euler = (4.712, -0.0, 1.571)
ob_frontfin.location = (0.1484, -0.02005, -0.0005873)
ob_frontfin.rotation_euler = (1.571, -0.0, 1.571)
ob_frontfin_001.location = (2.046e-05, -0.02002, 0.1455)
ob_frontfin_001.rotation_euler = (0.0, -0.0, 1.571)
ob_frontfin_002.location = (-0.1484, -0.01999, -0.0007834)
ob_frontfin_002.rotation_euler = (4.712, -0.0, 1.571)
ob_frontfin_003.location = (0.0001279, -0.02002, -0.1476)
ob_frontfin_003.rotation_euler = (3.142, -0.0, 1.571)

# ---- collection membership
col_aim_120_amraam.objects.link(ob_aim_120_amraam_001)
col_rearfins.objects.link(ob_rearfin)
col_rearfins.objects.link(ob_rearfin_001)
col_rearfins.objects.link(ob_rearfin_002)
col_rearfins.objects.link(ob_rearfin_003)
col_frontfins.objects.link(ob_frontfin)
col_frontfins.objects.link(ob_frontfin_001)
col_frontfins.objects.link(ob_frontfin_002)
col_frontfins.objects.link(ob_frontfin_003)

# ---- scene / render settings (as saved in the file)
scene.frame_start = 1; scene.frame_end = 250; scene.frame_set(1)
scene.render.engine = 'BLENDER_EEVEE_NEXT'
scene.cycles.sampling_pattern = 'TABULATED_SOBOL'
scene.view_settings.view_transform = 'Filmic'
bpy.context.view_layer.update()

# ---- added for rendering (the .blend has no active camera and no usable light): camera, sun
cam_auto = bpy.data.cameras.new('AutoCamera')
cam_auto.lens = 50.0
cam_auto.sensor_width = 36.0
cam_auto.clip_end = 1000.0
ob_auto_camera = bpy.data.objects.new('AutoCamera', cam_auto)
scene.collection.objects.link(ob_auto_camera)
ob_auto_camera.location = (3.46025, -4.22529, 2.76774)
ob_auto_camera.rotation_euler = (1.09748, -7.21219e-08, 0.694738)
scene.camera = ob_auto_camera
light_auto_sun = bpy.data.lights.new('AutoSun', 'SUN')
light_auto_sun.energy = 3.0
light_auto_sun.angle = 0.0523599
ob_auto_sun = bpy.data.objects.new('AutoSun', light_auto_sun)
scene.collection.objects.link(ob_auto_sun)
ob_auto_sun.rotation_euler = (0.872665, 0.174533, 0.523599)
bpy.context.view_layer.update()

